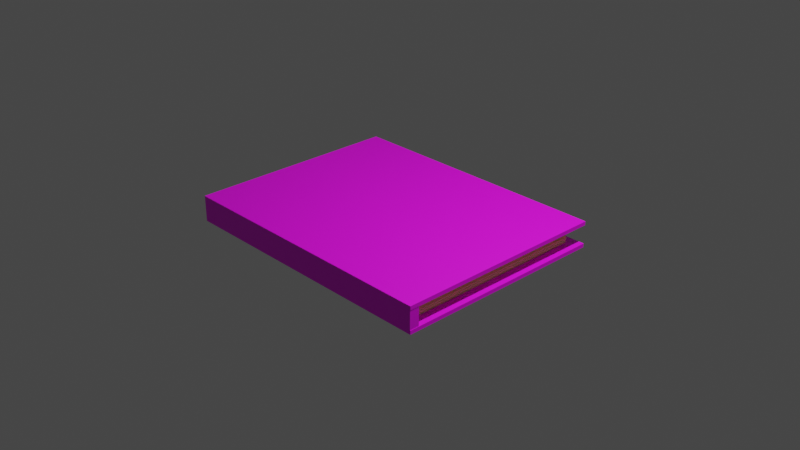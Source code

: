 # Source: book.blend  (saved by Blender 3.2.14; exported with 4.5.12 LTS)
import bpy
from mathutils import Matrix  # noqa: F401  (used for matrix-valued properties, if any)

bpy.ops.wm.read_factory_settings(use_empty=True)
scene = bpy.context.scene
scene.name = 'Scene'

# ---- collections
col_collection = bpy.data.collections.new('Collection'); scene.collection.children.link(col_collection)

# ---- images (referenced by path relative to the original .blend; pixels are not part of the script)
import os
ASSET_DIR = os.environ.get("B2B_ASSET_DIR", "")  # directory of the original .blend (textures are referenced by path, not embedded)
HERE = os.path.dirname(os.path.abspath(__file__))  # packed textures are extracted next to this script under _unpacked/

def load_image(name, relpath, width, height, colorspace="sRGB"):
    """Load a texture the original file referenced (path relative to the .blend, or extracted next to this script)."""
    p = next((c for c in (os.path.join(HERE, relpath), os.path.join(ASSET_DIR, relpath)) if relpath and os.path.exists(c)), "")
    if p:
        img = bpy.data.images.load(p, check_existing=True)
        img.name = name
    else:  # same state as the original file: an image datablock whose file is absent (Cycles renders it pink)
        img = bpy.data.images.new(name, width, height)
        img.source = "FILE"
        img.filepath = "//" + (relpath or name)
    img.colorspace_settings.name = colorspace
    return img
img_bct2_jpg = load_image('bct2.jpg', 'bct2.jpg', 1024, 1024, 'sRGB')

# ---- materials (node trees are filled in below, after node groups)
mat_material = bpy.data.materials.new('Material')
mat_material.alpha_threshold = 0.0
mat_material.use_transparent_shadow = False
mat_material.line_color = (0.0, 0.0, 0.0, 1.0)
mat_cover = bpy.data.materials.new('cover')
mat_cover.use_transparent_shadow = False

# ---- material node trees
mat_material.use_nodes = True; mat_material.node_tree.nodes.clear()
_N = mat_material.node_tree.nodes; _L = mat_material.node_tree.links
n0 = _N.new('ShaderNodeBsdfPrincipled'); n0.name = 'Principled BSDF'; n0.location = (10, 300)
n0.distribution = 'GGX'
n0.subsurface_method = 'RANDOM_WALK_SKIN'
n0.inputs[0].default_value = (1.0, 0.9184, 0.4411, 1.0)
n0.inputs[2].default_value = 1.0
n0.inputs[3].default_value = 1.45
n0.inputs[13].default_value = 1.0
n0.inputs[27].default_value = (0.0, 0.0, 0.0, 1.0)
n1 = _N.new('ShaderNodeOutputMaterial'); n1.name = 'Material Output'; n1.location = (413, 290)
_L.new(n0.outputs[0], n1.inputs[0])
n1.is_active_output = True
mat_cover.use_nodes = True; mat_cover.node_tree.nodes.clear()
_N = mat_cover.node_tree.nodes; _L = mat_cover.node_tree.links
n0 = _N.new('ShaderNodeBsdfPrincipled'); n0.name = 'Principled BSDF'; n0.location = (10, 300)
n0.distribution = 'GGX'
n0.subsurface_method = 'RANDOM_WALK_SKIN'
n0.inputs[3].default_value = 1.45
n0.inputs[27].default_value = (0.0, 0.0, 0.0, 1.0)
n0.inputs[28].default_value = 1.0
n1 = _N.new('ShaderNodeOutputMaterial'); n1.name = 'Material Output'; n1.location = (300, 300)
n2 = _N.new('ShaderNodeTexImage'); n2.name = 'Image Texture'; n2.location = (-452, 217)
n2.image = img_bct2_jpg
_L.new(n0.outputs[0], n1.inputs[0])
_L.new(n2.outputs[0], n0.inputs[0])
_L.new(n2.outputs[1], n0.inputs[4])
n1.is_active_output = True

# ---- world
world_world = bpy.data.worlds.new('World'); scene.world = world_world
world_world.use_nodes = True; world_world.node_tree.nodes.clear()
_N = world_world.node_tree.nodes; _L = world_world.node_tree.links
n0 = _N.new('ShaderNodeOutputWorld'); n0.name = 'World Output'; n0.location = (300, 300)
n1 = _N.new('ShaderNodeBackground'); n1.name = 'Background'; n1.location = (10, 300)
n1.inputs[0].default_value = (0.05088, 0.05088, 0.05088, 1.0)
_L.new(n1.outputs[0], n0.inputs[0])
n0.is_active_output = True
world_world.color = (0.05088, 0.05088, 0.05088)
world_world.use_sun_shadow = False
world_world.sun_shadow_jitter_overblur = 0.0

# ---- cameras
cam_camera = bpy.data.cameras.new('Camera')
cam_camera.clip_end = 100.0
cam_camera.ortho_scale = 7.314

# ---- lights
light_light = bpy.data.lights.new('Light', 'POINT')
light_light.transmission_factor = 0.0
light_light.energy = 1000.0
light_light.shadow_soft_size = 0.1
light_light.shadow_maximum_resolution = 0.006
light_light.use_absolute_resolution = True

# ---- meshes
me_cube = bpy.data.meshes.new('Cube')
me_cube.from_pydata([(1.0, 1.0, 1.0), (1.0, 1.0, -1.0), (1.0, -1.0, 1.0), (1.0, -1.0, -1.0), (-1.0, 1.0, 1.0), (-1.0, 1.0, -1.0), (-1.0, -1.0, 1.0), (-1.0, -1.0, -1.0), (1.0, 1.0, 0.9048), (1.0, 1.0, 0.8095), (1.0, 1.0, 0.7143), (1.0, 1.0, 0.619), (1.0, 1.0, 0.5238), (1.0, 1.0, 0.4286), (1.0, 1.0, 0.3333), (1.0, 1.0, 0.2381), (1.0, 1.0, 0.1429), (1.0, 1.0, 0.04762), (1.0, 1.0, -0.04762), (1.0, 1.0, -0.1429), (1.0, 1.0, -0.2381), (1.0, 1.0, -0.3333), (1.0, 1.0, -0.4286), (1.0, 1.0, -0.5238), (1.0, 1.0, -0.619), (1.0, 1.0, -0.7143), (1.0, 1.0, -0.8095), (1.0, 1.0, -0.9048), (-1.0, -1.0, -0.9048), (-1.0, -1.0, -0.8095), (-1.0, -1.0, -0.7143), (-1.0, -1.0, -0.619), (-1.0, -1.0, -0.5238), (-1.0, -1.0, -0.4286), (-1.0, -1.0, -0.3333), (-1.0, -1.0, -0.2381), (-1.0, -1.0, -0.1429), (-1.0, -1.0, -0.04762), (-1.0, -1.0, 0.04762), (-1.0, -1.0, 0.1429), (-1.0, -1.0, 0.2381), (-1.0, -1.0, 0.3333), (-1.0, -1.0, 0.4286), (-1.0, -1.0, 0.5238), (-1.0, -1.0, 0.619), (-1.0, -1.0, 0.7143), (-1.0, -1.0, 0.8095), (-1.0, -1.0, 0.9048), (1.0, -1.0, 0.9048), (1.0, -1.0, 0.8095), (1.0, -1.0, 0.7143), (1.0, -1.0, 0.619), (1.0, -1.0, 0.5238), (1.0, -1.0, 0.4286), (1.0, -1.0, 0.3333), (1.0, -1.0, 0.2381), (1.0, -1.0, 0.1429), (1.0, -1.0, 0.04762), (1.0, -1.0, -0.04762), (1.0, -1.0, -0.1429), (1.0, -1.0, -0.2381), (1.0, -1.0, -0.3333), (1.0, -1.0, -0.4286), (1.0, -1.0, -0.5238), (1.0, -1.0, -0.619), (1.0, -1.0, -0.7143), (1.0, -1.0, -0.8095), (1.0, -1.0, -0.9048), (-1.0, 1.0, 0.9048), (-1.0, 1.0, 0.8095), (-1.0, 1.0, 0.7143), (-1.0, 1.0, 0.619), (-1.0, 1.0, 0.5238), (-1.0, 1.0, 0.4286), (-1.0, 1.0, 0.3333), (-1.0, 1.0, 0.2381), (-1.0, 1.0, 0.1429), (-1.0, 1.0, 0.04762), (-1.0, 1.0, -0.04762), (-1.0, 1.0, -0.1429), (-1.0, 1.0, -0.2381), (-1.0, 1.0, -0.3333), (-1.0, 1.0, -0.4286), (-1.0, 1.0, -0.5238), (-1.0, 1.0, -0.619), (-1.0, 1.0, -0.7143), (-1.0, 1.0, -0.8095), (-1.0, 1.0, -0.9048), (1.0, 1.0, 0.04762), (-1.0, -1.0, 0.04762), (1.0, -1.0, 0.04762), (-1.0, 1.0, 0.04762), (1.006, 1.0, 0.2395), (1.006, -1.0, 0.2395), (1.006, 1.0, -0.2395), (1.006, -1.0, -0.2395), (1.006, 1.0, 0.4311), (1.006, -1.0, 0.4311), (1.006, 1.0, -0.1437), (1.006, -1.0, -0.1437), (1.008, 1.0, -0.7197), (1.008, -1.0, -0.7197), (1.006, 1.0, -0.5269), (1.006, -1.0, -0.5269), (1.006, 1.0, 0.7185), (1.006, -1.0, 0.7185), (1.0, 1.015, 0.6284), (-1.0, 1.015, 0.6284), (1.0, 1.008, 0.1441), (-1.0, 1.008, 0.1441), (1.0, 1.011, -0.3371), (-1.0, 1.011, -0.3371), (1.0, 1.008, 0.3361), (-1.0, 1.008, 0.3361), (1.0, 1.006, -0.1437), (-1.0, 1.006, -0.1437), (1.0, 1.009, -0.6244), (-1.0, 1.009, -0.6244), (-1.016, -1.0, 0.5322), (-1.016, 1.0, 0.5322), (-1.011, -1.0, 0.04813), (-1.011, 1.0, 0.04813), (-1.004, -1.0, 0.3345), (-1.004, 1.0, 0.3345), (-1.009, -1.0, -0.2402), (-1.009, 1.0, -0.2402), (-1.007, -1.0, -0.7194), (-1.007, 1.0, -0.7194), (-1.007, -1.0, -0.4316), (-1.007, 1.0, -0.4316), (-1.014, -1.0, 0.2414), (-1.014, 1.0, 0.2414), (1.0, 1.026, -0.04884), (-1.0, 1.026, -0.04884), (-1.024, -1.0, 0.7313), (-1.024, 1.0, 0.7313), (1.012, 1.0, 0.2409), (1.012, -1.0, 0.2409), (1.01, 1.0, 0.04809), (1.01, -1.0, 0.04809), (1.008, 1.0, -0.3359), (1.008, -1.0, -0.3359), (1.0, 1.02, -0.5341), (-1.0, 1.02, -0.5341)], [], [(0, 4, 6, 2), (48, 2, 6, 47), (47, 6, 4, 68), (5, 1, 3, 7), (8, 0, 2, 48), (68, 4, 0, 8), (5, 87, 27, 1), (87, 86, 26, 27), (86, 85, 25, 26), (85, 84, 24, 25), (84, 83, 23, 24), (83, 82, 22, 23), (82, 81, 21, 22), (81, 80, 20, 21), (80, 79, 19, 20), (79, 78, 18, 19), (78, 77, 17, 18), (77, 76, 16, 17), (76, 75, 15, 16), (75, 74, 14, 15), (74, 73, 13, 14), (73, 72, 12, 13), (72, 71, 11, 12), (71, 70, 10, 11), (70, 69, 9, 10), (69, 68, 8, 9), (1, 27, 67, 3), (27, 26, 66, 67), (26, 25, 65, 66), (25, 24, 64, 65), (24, 23, 63, 64), (23, 22, 62, 63), (22, 21, 61, 62), (21, 20, 60, 61), (20, 19, 59, 60), (19, 18, 58, 59), (18, 17, 57, 58), (17, 16, 56, 57), (16, 15, 55, 56), (15, 14, 54, 55), (14, 13, 53, 54), (13, 12, 52, 53), (12, 11, 51, 52), (11, 10, 50, 51), (10, 9, 49, 50), (9, 8, 48, 49), (7, 28, 87, 5), (28, 29, 86, 87), (29, 30, 85, 86), (30, 31, 84, 85), (31, 32, 83, 84), (32, 33, 82, 83), (33, 34, 81, 82), (34, 35, 80, 81), (35, 36, 79, 80), (36, 37, 78, 79), (37, 38, 77, 78), (38, 39, 76, 77), (39, 40, 75, 76), (40, 41, 74, 75), (41, 42, 73, 74), (42, 43, 72, 73), (43, 44, 71, 72), (44, 45, 70, 71), (45, 46, 69, 70), (46, 47, 68, 69), (3, 67, 28, 7), (67, 66, 29, 28), (66, 65, 30, 29), (65, 64, 31, 30), (64, 63, 32, 31), (63, 62, 33, 32), (62, 61, 34, 33), (61, 60, 35, 34), (60, 59, 36, 35), (59, 58, 37, 36), (58, 57, 38, 37), (57, 56, 39, 38), (56, 55, 40, 39), (55, 54, 41, 40), (54, 53, 42, 41), (53, 52, 43, 42), (52, 51, 44, 43), (51, 50, 45, 44), (50, 49, 46, 45), (49, 48, 47, 46), (38, 77, 91, 89), (17, 57, 90, 88), (77, 17, 88, 91), (15, 55, 93, 92), (20, 60, 95, 94), (13, 53, 97, 96), (19, 59, 99, 98), (25, 65, 101, 100), (23, 63, 103, 102), (10, 50, 105, 104), (71, 11, 106, 107), (76, 16, 108, 109), (81, 21, 110, 111), (74, 14, 112, 113), (79, 19, 114, 115), (84, 24, 116, 117), (43, 72, 119, 118), (89, 91, 121, 120), (41, 74, 123, 122), (35, 80, 125, 124), (30, 85, 127, 126), (33, 82, 129, 128), (40, 75, 131, 130), (78, 18, 132, 133), (45, 70, 135, 134), (55, 15, 136, 137), (88, 90, 139, 138), (21, 61, 141, 140), (83, 23, 142, 143)])
_uv = me_cube.uv_layers.new(name='UVMap')
_uv.uv.foreach_set('vector', [0.625, 0.5, 0.875, 0.5, 0.875, 0.75, 0.625, 0.75, 0.6131, 0.75, 0.625, 0.75, 0.625, 1.0, 0.6131, 1.0, 0.6131, 0.0, 0.625, 0.0, 0.625, 0.25, 0.6131, 0.25, 0.125, 0.5, 0.375, 0.5, 0.375, 0.75, 0.125, 0.75, 0.6131, 0.5, 0.625, 0.5, 0.625, 0.75, 0.6131, 0.75, 0.6131, 0.25, 0.625, 0.25, 0.625, 0.5, 0.6131, 0.5, 0.375, 0.25, 0.3869, 0.25, 0.3869, 0.5, 0.375, 0.5, 0.3869, 0.25, 0.3988, 0.25, 0.3988, 0.5, 0.3869, 0.5, 0.3988, 0.25, 0.4107, 0.25, 0.4107, 0.5, 0.3988, 0.5, 0.4107, 0.25, 0.4226, 0.25, 0.4226, 0.5, 0.4107, 0.5, 0.4226, 0.25, 0.4345, 0.25, 0.4345, 0.5, 0.4226, 0.5, 0.4345, 0.25, 0.4464, 0.25, 0.4464, 0.5, 0.4345, 0.5, 0.4464, 0.25, 0.4583, 0.25, 0.4583, 0.5, 0.4464, 0.5, 0.4583, 0.25, 0.4702, 0.25, 0.4702, 0.5, 0.4583, 0.5, 0.4702, 0.25, 0.4821, 0.25, 0.4821, 0.5, 0.4702, 0.5, 0.4821, 0.25, 0.494, 0.25, 0.494, 0.5, 0.4821, 0.5, 0.494, 0.25, 0.506, 0.25, 0.506, 0.5, 0.494, 0.5, 0.506, 0.25, 0.5179, 0.25, 0.5179, 0.5, 0.506, 0.5, 0.5179, 0.25, 0.5298, 0.25, 0.5298, 0.5, 0.5179, 0.5, 0.5298, 0.25, 0.5417, 0.25, 0.5417, 0.5, 0.5298, 0.5, 0.5417, 0.25, 0.5536, 0.25, 0.5536, 0.5, 0.5417, 0.5, 0.5536, 0.25, 0.5655, 0.25, 0.5655, 0.5, 0.5536, 0.5, 0.5655, 0.25, 0.5774, 0.25, 0.5774, 0.5, 0.5655, 0.5, 0.5774, 0.25, 0.5893, 0.25, 0.5893, 0.5, 0.5774, 0.5, 0.5893, 0.25, 0.6012, 0.25, 0.6012, 0.5, 0.5893, 0.5, 0.6012, 0.25, 0.6131, 0.25, 0.6131, 0.5, 0.6012, 0.5, 0.375, 0.5, 0.3869, 0.5, 0.3869, 0.75, 0.375, 0.75, 0.3869, 0.5, 0.3988, 0.5, 0.3988, 0.75, 0.3869, 0.75, 0.3988, 0.5, 0.4107, 0.5, 0.4107, 0.75, 0.3988, 0.75, 0.4107, 0.5, 0.4226, 0.5, 0.4226, 0.75, 0.4107, 0.75, 0.4226, 0.5, 0.4345, 0.5, 0.4345, 0.75, 0.4226, 0.75, 0.4345, 0.5, 0.4464, 0.5, 0.4464, 0.75, 0.4345, 0.75, 0.4464, 0.5, 0.4583, 0.5, 0.4583, 0.75, 0.4464, 0.75, 0.4583, 0.5, 0.4702, 0.5, 0.4702, 0.75, 0.4583, 0.75, 0.4702, 0.5, 0.4821, 0.5, 0.4821, 0.75, 0.4702, 0.75, 0.4821, 0.5, 0.494, 0.5, 0.494, 0.75, 0.4821, 0.75, 0.494, 0.5, 0.506, 0.5, 0.506, 0.75, 0.494, 0.75, 0.506, 0.5, 0.5179, 0.5, 0.5179, 0.75, 0.506, 0.75, 0.5179, 0.5, 0.5298, 0.5, 0.5298, 0.75, 0.5179, 0.75, 0.5298, 0.5, 0.5417, 0.5, 0.5417, 0.75, 0.5298, 0.75, 0.5417, 0.5, 0.5536, 0.5, 0.5536, 0.75, 0.5417, 0.75, 0.5536, 0.5, 0.5655, 0.5, 0.5655, 0.75, 0.5536, 0.75, 0.5655, 0.5, 0.5774, 0.5, 0.5774, 0.75, 0.5655, 0.75, 0.5774, 0.5, 0.5893, 0.5, 0.5893, 0.75, 0.5774, 0.75, 0.5893, 0.5, 0.6012, 0.5, 0.6012, 0.75, 0.5893, 0.75, 0.6012, 0.5, 0.6131, 0.5, 0.6131, 0.75, 0.6012, 0.75, 0.375, 0.0, 0.3869, 0.0, 0.3869, 0.25, 0.375, 0.25, 0.3869, 0.0, 0.3988, 0.0, 0.3988, 0.25, 0.3869, 0.25, 0.3988, 0.0, 0.4107, 0.0, 0.4107, 0.25, 0.3988, 0.25, 0.4107, 0.0, 0.4226, 0.0, 0.4226, 0.25, 0.4107, 0.25, 0.4226, 0.0, 0.4345, 0.0, 0.4345, 0.25, 0.4226, 0.25, 0.4345, 0.0, 0.4464, 0.0, 0.4464, 0.25, 0.4345, 0.25, 0.4464, 0.0, 0.4583, 0.0, 0.4583, 0.25, 0.4464, 0.25, 0.4583, 0.0, 0.4702, 0.0, 0.4702, 0.25, 0.4583, 0.25, 0.4702, 0.0, 0.4821, 0.0, 0.4821, 0.25, 0.4702, 0.25, 0.4821, 0.0, 0.494, 0.0, 0.494, 0.25, 0.4821, 0.25, 0.494, 0.0, 0.506, 0.0, 0.506, 0.25, 0.494, 0.25, 0.506, 0.0, 0.5179, 0.0, 0.5179, 0.25, 0.506, 0.25, 0.5179, 0.0, 0.5298, 0.0, 0.5298, 0.25, 0.5179, 0.25, 0.5298, 0.0, 0.5417, 0.0, 0.5417, 0.25, 0.5298, 0.25, 0.5417, 0.0, 0.5536, 0.0, 0.5536, 0.25, 0.5417, 0.25, 0.5536, 0.0, 0.5655, 0.0, 0.5655, 0.25, 0.5536, 0.25, 0.5655, 0.0, 0.5774, 0.0, 0.5774, 0.25, 0.5655, 0.25, 0.5774, 0.0, 0.5893, 0.0, 0.5893, 0.25, 0.5774, 0.25, 0.5893, 0.0, 0.6012, 0.0, 0.6012, 0.25, 0.5893, 0.25, 0.6012, 0.0, 0.6131, 0.0, 0.6131, 0.25, 0.6012, 0.25, 0.375, 0.75, 0.3869, 0.75, 0.3869, 1.0, 0.375, 1.0, 0.3869, 0.75, 0.3988, 0.75, 0.3988, 1.0, 0.3869, 1.0, 0.3988, 0.75, 0.4107, 0.75, 0.4107, 1.0, 0.3988, 1.0, 0.4107, 0.75, 0.4226, 0.75, 0.4226, 1.0, 0.4107, 1.0, 0.4226, 0.75, 0.4345, 0.75, 0.4345, 1.0, 0.4226, 1.0, 0.4345, 0.75, 0.4464, 0.75, 0.4464, 1.0, 0.4345, 1.0, 0.4464, 0.75, 0.4583, 0.75, 0.4583, 1.0, 0.4464, 1.0, 0.4583, 0.75, 0.4702, 0.75, 0.4702, 1.0, 0.4583, 1.0, 0.4702, 0.75, 0.4821, 0.75, 0.4821, 1.0, 0.4702, 1.0, 0.4821, 0.75, 0.494, 0.75, 0.494, 1.0, 0.4821, 1.0, 0.494, 0.75, 0.506, 0.75, 0.506, 1.0, 0.494, 1.0, 0.506, 0.75, 0.5179, 0.75, 0.5179, 1.0, 0.506, 1.0, 0.5179, 0.75, 0.5298, 0.75, 0.5298, 1.0, 0.5179, 1.0, 0.5298, 0.75, 0.5417, 0.75, 0.5417, 1.0, 0.5298, 1.0, 0.5417, 0.75, 0.5536, 0.75, 0.5536, 1.0, 0.5417, 1.0, 0.5536, 0.75, 0.5655, 0.75, 0.5655, 1.0, 0.5536, 1.0, 0.5655, 0.75, 0.5774, 0.75, 0.5774, 1.0, 0.5655, 1.0, 0.5774, 0.75, 0.5893, 0.75, 0.5893, 1.0, 0.5774, 1.0, 0.5893, 0.75, 0.6012, 0.75, 0.6012, 1.0, 0.5893, 1.0, 0.6012, 0.75, 0.6131, 0.75, 0.6131, 1.0, 0.6012, 1.0, 0.506, 0.0, 0.506, 0.25, 0.506, 0.25, 0.506, 0.0, 0.506, 0.5, 0.506, 0.75, 0.506, 0.75, 0.506, 0.5, 0.506, 0.25, 0.506, 0.5, 0.506, 0.5, 0.506, 0.25, 0.5298, 0.5, 0.5298, 0.75, 0.5298, 0.75, 0.5298, 0.5, 0.4702, 0.5, 0.4702, 0.75, 0.4702, 0.75, 0.4702, 0.5, 0.5536, 0.5, 0.5536, 0.75, 0.5536, 0.75, 0.5536, 0.5, 0.4821, 0.5, 0.4821, 0.75, 0.4821, 0.75, 0.4821, 0.5, 0.4107, 0.5, 0.4107, 0.75, 0.4107, 0.75, 0.4107, 0.5, 0.4345, 0.5, 0.4345, 0.75, 0.4345, 0.75, 0.4345, 0.5, 0.5893, 0.5, 0.5893, 0.75, 0.5893, 0.75, 0.5893, 0.5, 0.5774, 0.25, 0.5774, 0.5, 0.5774, 0.5, 0.5774, 0.25, 0.5179, 0.25, 0.5179, 0.5, 0.5179, 0.5, 0.5179, 0.25, 0.4583, 0.25, 0.4583, 0.5, 0.4583, 0.5, 0.4583, 0.25, 0.5417, 0.25, 0.5417, 0.5, 0.5417, 0.5, 0.5417, 0.25, 0.4821, 0.25, 0.4821, 0.5, 0.4821, 0.5, 0.4821, 0.25, 0.4226, 0.25, 0.4226, 0.5, 0.4226, 0.5, 0.4226, 0.25, 0.5655, 0.0, 0.5655, 0.25, 0.5655, 0.25, 0.5655, 0.0, 0.506, 0.0, 0.506, 0.25, 0.506, 0.25, 0.506, 0.0, 0.5417, 0.0, 0.5417, 0.25, 0.5417, 0.25, 0.5417, 0.0, 0.4702, 0.0, 0.4702, 0.25, 0.4702, 0.25, 0.4702, 0.0, 0.4107, 0.0, 0.4107, 0.25, 0.4107, 0.25, 0.4107, 0.0, 0.4464, 0.0, 0.4464, 0.25, 0.4464, 0.25, 0.4464, 0.0, 0.5298, 0.0, 0.5298, 0.25, 0.5298, 0.25, 0.5298, 0.0, 0.494, 0.25, 0.494, 0.5, 0.494, 0.5, 0.494, 0.25, 0.5893, 0.0, 0.5893, 0.25, 0.5893, 0.25, 0.5893, 0.0, 0.5298, 0.75, 0.5298, 0.5, 0.5298, 0.5, 0.5298, 0.75, 0.506, 0.5, 0.506, 0.75, 0.506, 0.75, 0.506, 0.5, 0.4583, 0.5, 0.4583, 0.75, 0.4583, 0.75, 0.4583, 0.5, 0.4345, 0.25, 0.4345, 0.5, 0.4345, 0.5, 0.4345, 0.25])
me_cube.materials.append(mat_material)
me_cube.use_mirror_vertex_groups = False
me_cube.update()
me_cube_003 = bpy.data.meshes.new('Cube.003')
me_cube_003.from_pydata([(-1.0, -1.0, -1.0), (-1.0, -1.0, 1.0), (-1.0, 1.0, -1.0), (-1.0, 1.0, 1.0), (1.0, -1.0, -1.0), (1.0, -1.0, 1.0), (1.0, 1.0, -1.0), (1.0, 1.0, 1.0), (-1.002, -0.9624, 0.7106), (-1.002, -0.9624, 1.008), (-1.002, 43.7, 0.7106), (-1.002, 43.7, 1.008), (1.002, -0.9624, 0.7106), (1.002, -0.9624, 1.008), (1.002, 43.7, 0.7106), (1.002, 43.7, 1.008), (-1.002, -0.9624, -1.01), (-1.002, -0.9624, -0.7125), (-1.002, 43.7, -1.01), (-1.002, 43.7, -0.7125), (1.002, -0.9624, -1.01), (1.002, -0.9624, -0.7125), (1.002, 43.7, -1.01), (1.002, 43.7, -0.7125)], [], [(0, 1, 3, 2), (2, 3, 7, 6), (6, 7, 5, 4), (4, 5, 1, 0), (2, 6, 4, 0), (7, 3, 1, 5), (8, 9, 11, 10), (10, 11, 15, 14), (14, 15, 13, 12), (12, 13, 9, 8), (10, 14, 12, 8), (15, 11, 9, 13), (16, 17, 19, 18), (18, 19, 23, 22), (22, 23, 21, 20), (20, 21, 17, 16), (18, 22, 20, 16), (23, 19, 17, 21)])
_uv = me_cube_003.uv_layers.new(name='UVMap')
_uv.uv.foreach_set('vector', [0.375, 0.0, 0.625, 0.0, 0.625, 0.25, 0.375, 0.25, 0.375, 0.25, 0.625, 0.25, 0.625, 0.5, 0.375, 0.5, 0.8574, 0.8553, 0.9798, 0.8553, 0.9798, 0.9777, 0.8574, 0.9777, 0.9015, 0.8442, 0.9751, 0.8442, 0.9751, 0.9738, 0.9015, 0.9738, 0.125, 0.5, 0.375, 0.5, 0.375, 0.75, 0.125, 0.75, 0.625, 0.5, 0.875, 0.5, 0.875, 0.75, 0.625, 0.75, 0.8868, 0.9673, 0.9703, 0.9677, 0.9688, 0.8116, 0.8853, 0.8113, 0.375, 0.25, 0.625, 0.25, 0.625, 0.5, 0.375, 0.5, 0.922, 0.2178, 0.9824, 0.2175, 0.9836, 0.004172, 0.9232, 0.004452, 0.375, 0.75, 0.625, 0.75, 0.625, 1.0, 0.375, 1.0, 0.125, 0.5, 0.375, 0.5, 0.375, 0.75, 0.125, 0.75, 0.5807, 0.7155, 0.9697, 0.7133, 0.9733, 0.9773, 0.5739, 0.9754, 0.9438, 0.9795, 0.857, 0.9797, 0.8565, 0.7297, 0.9433, 0.7295, 0.375, 0.25, 0.625, 0.25, 0.625, 0.5, 0.375, 0.5, 0.375, 0.5, 0.625, 0.5, 0.625, 0.75, 0.375, 0.75, 0.375, 0.75, 0.625, 0.75, 0.625, 1.0, 0.375, 1.0, 0.9744, 0.2582, 0.7244, 0.2574, 0.726, 0.007445, 0.976, 0.008177, 0.625, 0.5, 0.875, 0.5, 0.875, 0.75, 0.625, 0.75])
me_cube_003.materials.append(mat_cover)
me_cube_003.update()

# ---- objects
ob_pages = bpy.data.objects.new('pages', me_cube)
ob_light = bpy.data.objects.new('Light', light_light)
ob_camera = bpy.data.objects.new('Camera', cam_camera)
ob_cover = bpy.data.objects.new('cover', me_cube_003)

# ---- transforms, parenting, visibility, modifiers, constraints
ob_pages.location = (0.007516, -0.1387, 0.01908)
ob_pages.scale = (1.385, 1.076, 0.1147)
ob_pages.lock_rotations_4d = False
ob_pages.empty_display_type = 'ARROWS'
ob_pages.lineart.crease_threshold = 0.0
ob_light.location = (3.0, 0.8662, 5.227)
ob_light.rotation_euler = (0.6503, 0.05522, 1.866)
ob_light.scale = (0.8821, 0.8821, 0.8821)
ob_light.lock_rotations_4d = False
ob_light.empty_display_type = 'ARROWS'
ob_light.color = (0.0, 0.0, 0.0, 0.0)
ob_light.lineart.crease_threshold = 0.0
ob_camera.location = (7.359, -6.926, 4.958)
ob_camera.rotation_euler = (1.109, 0.0, 0.8149)
ob_camera.lock_rotations_4d = False
ob_camera.empty_display_type = 'ARROWS'
ob_camera.color = (0.0, 0.0, 0.0, 0.0)
ob_camera.display_type = 'WIRE'
ob_camera.lineart.crease_threshold = 0.0
ob_cover.location = (0.007516, -1.256, 0.01851)
ob_cover.scale = (1.517, 0.05293, 0.1411)

# ---- collection membership
col_collection.objects.link(ob_pages)
col_collection.objects.link(ob_light)
col_collection.objects.link(ob_camera)
col_collection.objects.link(ob_cover)

# ---- scene / render settings (as saved in the file)
scene.camera = ob_camera
scene.frame_start = 1; scene.frame_end = 250; scene.frame_set(1)
scene.render.engine = 'BLENDER_EEVEE_NEXT'
scene.cycles.sampling_pattern = 'TABULATED_SOBOL'
scene.cycles.use_light_tree = False
scene.view_settings.view_transform = 'Filmic'
bpy.context.view_layer.update()
